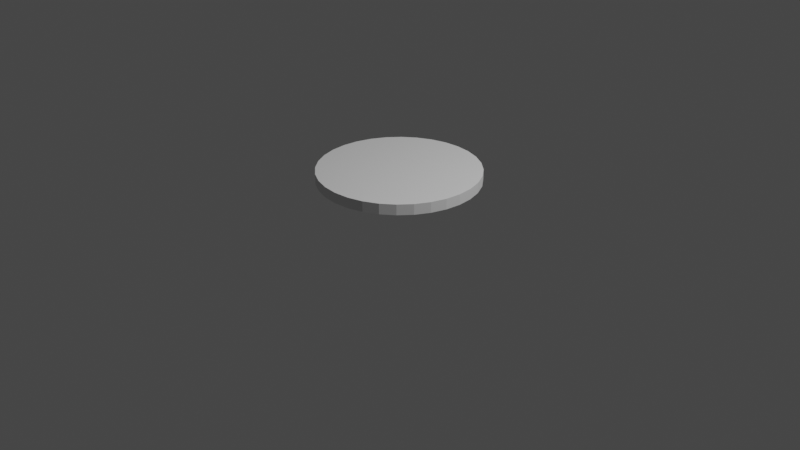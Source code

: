# Source: tea.blend  (saved by Blender 2.80.75; exported with 4.5.12 LTS)
import bpy
from mathutils import Matrix  # noqa: F401  (used for matrix-valued properties, if any)

bpy.ops.wm.read_factory_settings(use_empty=True)
scene = bpy.context.scene
scene.name = 'Scene'

# ---- collections
col_collection = bpy.data.collections.new('Collection'); scene.collection.children.link(col_collection)

# ---- world
world_world = bpy.data.worlds.new('World'); scene.world = world_world
world_world.use_nodes = True; world_world.node_tree.nodes.clear()
_N = world_world.node_tree.nodes; _L = world_world.node_tree.links
n0 = _N.new('ShaderNodeOutputWorld'); n0.name = 'World Output'; n0.location = (300, 300)
n1 = _N.new('ShaderNodeBackground'); n1.name = 'Background'; n1.location = (10, 300)
n1.inputs[0].default_value = (0.05088, 0.05088, 0.05088, 1.0)
_L.new(n1.outputs[0], n0.inputs[0])
n0.is_active_output = True
world_world.color = (0.05088, 0.05088, 0.05088)
world_world.use_sun_shadow = False
world_world.sun_shadow_jitter_overblur = 0.0

# ---- cameras
cam_camera = bpy.data.cameras.new('Camera')
cam_camera.clip_end = 100.0
cam_camera.ortho_scale = 7.314

# ---- lights
light_light = bpy.data.lights.new('Light', 'POINT')
light_light.transmission_factor = 0.0
light_light.energy = 1000.0
light_light.shadow_soft_size = 0.1
light_light.shadow_maximum_resolution = 0.006
light_light.use_absolute_resolution = True

# ---- meshes
me_cylinder_001 = bpy.data.meshes.new('Cylinder.001')
me_cylinder_001.from_pydata([(0.0, 1.0, -1.0), (0.0, 1.0, 1.0), (0.1951, 0.9808, -1.0), (0.1951, 0.9808, 1.0), (0.3827, 0.9239, -1.0), (0.3827, 0.9239, 1.0), (0.5556, 0.8315, -1.0), (0.5556, 0.8315, 1.0), (0.7071, 0.7071, -1.0), (0.7071, 0.7071, 1.0), (0.8315, 0.5556, -1.0), (0.8315, 0.5556, 1.0), (0.9239, 0.3827, -1.0), (0.9239, 0.3827, 1.0), (0.9808, 0.1951, -1.0), (0.9808, 0.1951, 1.0), (1.0, 7.55e-08, -1.0), (1.0, 7.55e-08, 1.0), (0.9808, -0.1951, -1.0), (0.9808, -0.1951, 1.0), (0.9239, -0.3827, -1.0), (0.9239, -0.3827, 1.0), (0.8315, -0.5556, -1.0), (0.8315, -0.5556, 1.0), (0.7071, -0.7071, -1.0), (0.7071, -0.7071, 1.0), (0.5556, -0.8315, -1.0), (0.5556, -0.8315, 1.0), (0.3827, -0.9239, -1.0), (0.3827, -0.9239, 1.0), (0.1951, -0.9808, -1.0), (0.1951, -0.9808, 1.0), (-3.258e-07, -1.0, -1.0), (-3.258e-07, -1.0, 1.0), (-0.1951, -0.9808, -1.0), (-0.1951, -0.9808, 1.0), (-0.3827, -0.9239, -1.0), (-0.3827, -0.9239, 1.0), (-0.5556, -0.8315, -1.0), (-0.5556, -0.8315, 1.0), (-0.7071, -0.7071, -1.0), (-0.7071, -0.7071, 1.0), (-0.8315, -0.5556, -1.0), (-0.8315, -0.5556, 1.0), (-0.9239, -0.3827, -1.0), (-0.9239, -0.3827, 1.0), (-0.9808, -0.1951, -1.0), (-0.9808, -0.1951, 1.0), (-1.0, 9.656e-07, -1.0), (-1.0, 9.656e-07, 1.0), (-0.9808, 0.1951, -1.0), (-0.9808, 0.1951, 1.0), (-0.9239, 0.3827, -1.0), (-0.9239, 0.3827, 1.0), (-0.8315, 0.5556, -1.0), (-0.8315, 0.5556, 1.0), (-0.7071, 0.7071, -1.0), (-0.7071, 0.7071, 1.0), (-0.5556, 0.8315, -1.0), (-0.5556, 0.8315, 1.0), (-0.3827, 0.9239, -1.0), (-0.3827, 0.9239, 1.0), (-0.1951, 0.9808, -1.0), (-0.1951, 0.9808, 1.0)], [], [(0, 1, 3, 2), (2, 3, 5, 4), (4, 5, 7, 6), (6, 7, 9, 8), (8, 9, 11, 10), (10, 11, 13, 12), (12, 13, 15, 14), (14, 15, 17, 16), (16, 17, 19, 18), (18, 19, 21, 20), (20, 21, 23, 22), (22, 23, 25, 24), (24, 25, 27, 26), (26, 27, 29, 28), (28, 29, 31, 30), (30, 31, 33, 32), (32, 33, 35, 34), (34, 35, 37, 36), (36, 37, 39, 38), (38, 39, 41, 40), (40, 41, 43, 42), (42, 43, 45, 44), (44, 45, 47, 46), (46, 47, 49, 48), (48, 49, 51, 50), (50, 51, 53, 52), (52, 53, 55, 54), (54, 55, 57, 56), (56, 57, 59, 58), (58, 59, 61, 60), (3, 1, 63, 61, 59, 57, 55, 53, 51, 49, 47, 45, 43, 41, 39, 37, 35, 33, 31, 29, 27, 25, 23, 21, 19, 17, 15, 13, 11, 9, 7, 5), (60, 61, 63, 62), (62, 63, 1, 0), (0, 2, 4, 6, 8, 10, 12, 14, 16, 18, 20, 22, 24, 26, 28, 30, 32, 34, 36, 38, 40, 42, 44, 46, 48, 50, 52, 54, 56, 58, 60, 62)])
_uv = me_cylinder_001.uv_layers.new(name='UVMap')
_uv.uv.foreach_set('vector', [0.4784, 0.0, 0.4784, 0.3344, 0.4457, 0.3344, 0.4457, 0.0, 0.4457, 0.0, 0.4457, 0.3344, 0.4135, 0.3344, 0.4135, 2.99e-08, 0.4135, 2.99e-08, 0.4135, 0.3344, 0.3832, 0.3344, 0.3832, 1.993e-08, 0.3832, 1.993e-08, 0.3832, 0.3344, 0.356, 0.3344, 0.356, 1.993e-08, 0.356, 1.993e-08, 0.356, 0.3344, 0.3328, 0.3344, 0.3328, 1.993e-08, 0.2121, 0.6656, 0.2121, 1.0, 0.1849, 1.0, 0.1849, 0.6656, 0.1849, 0.6656, 0.1849, 1.0, 0.1546, 1.0, 0.1546, 0.6656, 0.1546, 0.6656, 0.1546, 1.0, 0.1225, 1.0, 0.1225, 0.6656, 0.1225, 0.6656, 0.1225, 1.0, 0.08968, 1.0, 0.08968, 0.6656, 0.08968, 0.6656, 0.08968, 1.0, 0.05754, 1.0, 0.05754, 0.6656, 0.05754, 0.6656, 0.05754, 1.0, 0.02725, 1.0, 0.02725, 0.6656, 0.02725, 0.6656, 0.02725, 1.0, 0.0, 1.0, 9.966e-09, 0.6656, 0.3328, 0.6688, 0.3328, 0.3344, 0.3601, 0.3344, 0.3601, 0.6688, 0.3601, 0.6688, 0.3601, 0.3344, 0.3903, 0.3344, 0.3903, 0.6688, 0.3903, 0.6688, 0.3903, 0.3344, 0.4225, 0.3344, 0.4225, 0.6688, 0.4225, 0.6688, 0.4225, 0.3344, 0.4553, 0.3344, 0.4553, 0.6688, 0.4553, 0.6688, 0.4553, 0.3344, 0.4874, 0.3344, 0.4874, 0.6688, 0.4874, 0.6688, 0.4874, 0.3344, 0.5177, 0.3344, 0.5177, 0.6688, 0.5177, 0.6688, 0.5177, 0.3344, 0.5449, 0.3344, 0.5449, 0.6688, 0.5449, 0.6688, 0.5449, 0.3344, 0.5681, 0.3344, 0.5681, 0.6688, 0.5681, 0.6688, 0.5681, 0.3344, 0.5954, 0.3344, 0.5954, 0.6688, 0.5954, 0.6688, 0.5954, 0.3344, 0.6257, 0.3344, 0.6257, 0.6688, 0.6257, 0.6688, 0.6257, 0.3344, 0.6578, 0.3344, 0.6578, 0.6688, 0.6578, 0.6688, 0.6578, 0.3344, 0.6906, 0.3344, 0.6906, 0.6688, 0.6906, 0.6688, 0.6906, 0.3344, 0.7227, 0.3344, 0.7227, 0.6688, 0.7227, 0.6688, 0.7227, 0.3344, 0.753, 0.3344, 0.753, 0.6688, 0.753, 0.6688, 0.753, 0.3344, 0.7803, 0.3344, 0.7803, 0.6688, 0.7803, 0.6688, 0.7803, 0.3344, 0.8034, 0.3344, 0.8034, 0.6688, 0.5913, 1.993e-08, 0.5913, 0.3344, 0.5681, 0.3344, 0.5681, 1.993e-08, 0.5681, 1.993e-08, 0.5681, 0.3344, 0.5409, 0.3344, 0.5409, 1.993e-08, 0.15, 0.6656, 0.1179, 0.6592, 0.08758, 0.6467, 0.06033, 0.6284, 0.03715, 0.6053, 0.01894, 0.578, 0.006395, 0.5477, 2.99e-08, 0.5156, 0.0, 0.4828, 0.006395, 0.4507, 0.01894, 0.4204, 0.03715, 0.3931, 0.06033, 0.3699, 0.08758, 0.3517, 0.1179, 0.3392, 0.15, 0.3328, 0.1828, 0.3328, 0.2149, 0.3392, 0.2452, 0.3517, 0.2725, 0.3699, 0.2956, 0.3931, 0.3139, 0.4204, 0.3264, 0.4507, 0.3328, 0.4828, 0.3328, 0.5156, 0.3264, 0.5477, 0.3139, 0.578, 0.2956, 0.6053, 0.2725, 0.6284, 0.2452, 0.6467, 0.2149, 0.6592, 0.1828, 0.6656, 0.5409, 1.993e-08, 0.5409, 0.3344, 0.5106, 0.3344, 0.5106, 1.993e-08, 0.5106, 1.993e-08, 0.5106, 0.3344, 0.4784, 0.3344, 0.4784, 0.0, 1.993e-08, 0.1828, 0.0, 0.15, 0.006395, 0.1179, 0.01894, 0.08758, 0.03715, 0.06033, 0.06033, 0.03715, 0.08758, 0.01894, 0.1179, 0.006395, 0.15, 9.966e-09, 0.1828, 0.0, 0.2149, 0.006395, 0.2452, 0.01894, 0.2725, 0.03715, 0.2956, 0.06033, 0.3139, 0.08758, 0.3264, 0.1179, 0.3328, 0.15, 0.3328, 0.1828, 0.3264, 0.2149, 0.3139, 0.2452, 0.2956, 0.2725, 0.2725, 0.2956, 0.2452, 0.3139, 0.2149, 0.3264, 0.1828, 0.3328, 0.15, 0.3328, 0.1179, 0.3264, 0.08758, 0.3139, 0.06033, 0.2956, 0.03715, 0.2725, 0.01894, 0.2452, 0.006395, 0.2149])
me_cylinder_001.use_remesh_preserve_volume = False
me_cylinder_001.use_remesh_preserve_attributes = False
me_cylinder_001.use_mirror_vertex_groups = False
me_cylinder_001.update()

# ---- objects
ob_light = bpy.data.objects.new('Light', light_light)
ob_camera = bpy.data.objects.new('Camera', cam_camera)
ob_cylinder_001 = bpy.data.objects.new('Cylinder.001', me_cylinder_001)

# ---- transforms, parenting, visibility, modifiers, constraints
ob_light.location = (4.076, 1.005, 5.904)
ob_light.rotation_euler = (0.6503, 0.05522, 1.866)
ob_light.lock_rotations_4d = False
ob_light.empty_display_type = 'ARROWS'
ob_light.color = (0.0, 0.0, 0.0, 0.0)
ob_light.lineart.crease_threshold = 0.0
ob_camera.location = (7.359, -6.926, 4.958)
ob_camera.rotation_euler = (1.109, 0.0, 0.8149)
ob_camera.lock_rotations_4d = False
ob_camera.empty_display_type = 'ARROWS'
ob_camera.color = (0.0, 0.0, 0.0, 0.0)
ob_camera.display_type = 'WIRE'
ob_camera.lineart.crease_threshold = 0.0
ob_cylinder_001.location = (0.0, 0.0, 0.4995)
ob_cylinder_001.scale = (0.8353, 0.8353, -0.05508)
ob_cylinder_001.lineart.crease_threshold = 0.0

# ---- collection membership
col_collection.objects.link(ob_light)
col_collection.objects.link(ob_camera)
col_collection.objects.link(ob_cylinder_001)

# ---- scene / render settings (as saved in the file)
scene.camera = ob_camera
scene.frame_start = 1; scene.frame_end = 250; scene.frame_set(0)
scene.render.engine = 'BLENDER_EEVEE_NEXT'
scene.cycles.use_denoising = False
scene.cycles.samples = 128
scene.cycles.sampling_pattern = 'TABULATED_SOBOL'
scene.cycles.use_adaptive_sampling = False
scene.cycles.use_light_tree = False
scene.view_settings.view_transform = 'Filmic'
bpy.context.view_layer.update()

